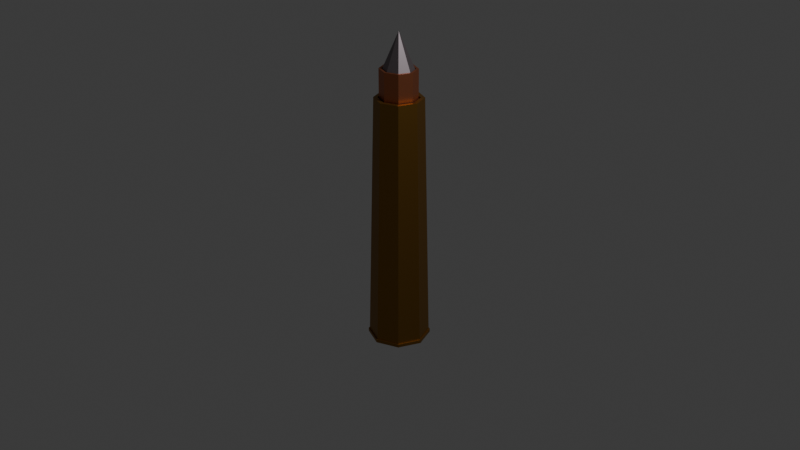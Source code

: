 # Source: Bullet.blend  (saved by Blender 4.5.90; exported with 4.5.12 LTS)
import bpy
from mathutils import Matrix  # noqa: F401  (used for matrix-valued properties, if any)

bpy.ops.wm.read_factory_settings(use_empty=True)
scene = bpy.context.scene
scene.name = 'Scene'

# ---- collections
col_collection = bpy.data.collections.new('Collection'); scene.collection.children.link(col_collection)

# ---- materials (node trees are filled in below, after node groups)
mat_bullet_casing = bpy.data.materials.new('Bullet Casing')
mat_bullet_bottom = bpy.data.materials.new('Bullet Bottom')
mat_bullet_casing_top = bpy.data.materials.new('Bullet Casing Top')
mat_bullet = bpy.data.materials.new('Bullet')

# ---- material node trees
mat_bullet_casing.use_nodes = True; mat_bullet_casing.node_tree.nodes.clear()
_N = mat_bullet_casing.node_tree.nodes; _L = mat_bullet_casing.node_tree.links
n0 = _N.new('ShaderNodeBsdfPrincipled'); n0.name = 'Principled BSDF'; n0.location = (-200, 100)
n0.inputs[0].default_value = (0.3278, 0.1714, 0.0382, 1.0)
n0.inputs[1].default_value = 1.0
n1 = _N.new('ShaderNodeOutputMaterial'); n1.name = 'Material Output'; n1.location = (200, 100)
_L.new(n0.outputs[0], n1.inputs[0])
n1.is_active_output = True
mat_bullet_bottom.use_nodes = True; mat_bullet_bottom.node_tree.nodes.clear()
_N = mat_bullet_bottom.node_tree.nodes; _L = mat_bullet_bottom.node_tree.links
n0 = _N.new('ShaderNodeBsdfPrincipled'); n0.name = 'Principled BSDF'; n0.location = (-200, 100)
n0.inputs[0].default_value = (0.5333, 0.1845, 0.08866, 1.0)
n1 = _N.new('ShaderNodeOutputMaterial'); n1.name = 'Material Output'; n1.location = (200, 100)
_L.new(n0.outputs[0], n1.inputs[0])
n1.is_active_output = True
mat_bullet_casing_top.use_nodes = True; mat_bullet_casing_top.node_tree.nodes.clear()
_N = mat_bullet_casing_top.node_tree.nodes; _L = mat_bullet_casing_top.node_tree.links
n0 = _N.new('ShaderNodeBsdfPrincipled'); n0.name = 'Principled BSDF'; n0.location = (-200, 100)
n0.inputs[0].default_value = (0.5333, 0.1845, 0.08866, 1.0)
n0.inputs[1].default_value = 1.0
n1 = _N.new('ShaderNodeOutputMaterial'); n1.name = 'Material Output'; n1.location = (200, 100)
_L.new(n0.outputs[0], n1.inputs[0])
n1.is_active_output = True
mat_bullet.use_nodes = True; mat_bullet.node_tree.nodes.clear()
_N = mat_bullet.node_tree.nodes; _L = mat_bullet.node_tree.links
n0 = _N.new('ShaderNodeBsdfPrincipled'); n0.name = 'Principled BSDF'; n0.location = (-200, 100)
n0.inputs[0].default_value = (0.2918, 0.2502, 0.2664, 1.0)
n0.inputs[1].default_value = 1.0
n1 = _N.new('ShaderNodeOutputMaterial'); n1.name = 'Material Output'; n1.location = (200, 100)
_L.new(n0.outputs[0], n1.inputs[0])
n1.is_active_output = True

# ---- world
world_world = bpy.data.worlds.new('World'); scene.world = world_world
world_world.use_nodes = True; world_world.node_tree.nodes.clear()
_N = world_world.node_tree.nodes; _L = world_world.node_tree.links
n0 = _N.new('ShaderNodeOutputWorld'); n0.name = 'World Output'; n0.location = (200, 100)
n1 = _N.new('ShaderNodeBackground'); n1.name = 'Background'; n1.location = (-200, 100)
n1.inputs[0].default_value = (0.05088, 0.05088, 0.05088, 1.0)
_L.new(n1.outputs[0], n0.inputs[0])
n0.is_active_output = True
world_world.color = (0.05088, 0.05088, 0.05088)
world_world.sun_shadow_jitter_overblur = 0.0

# ---- cameras
cam_camera = bpy.data.cameras.new('Camera')
cam_camera.clip_end = 100.0
cam_camera.ortho_scale = 7.314

# ---- lights
light_light = bpy.data.lights.new('Light', 'POINT')
light_light.energy = 1000.0
light_light.shadow_soft_size = 0.1

# ---- meshes
me_cylinder = bpy.data.meshes.new('Cylinder')
me_cylinder.from_pydata([(5.355e-09, 1.116, -1.0), (0.0, 0.8343, 1.0), (0.7894, 0.7894, -1.0), (0.59, 0.59, 1.0), (1.116, 0.0, -1.0), (0.8343, 0.0, 1.0), (0.7894, -0.7894, -1.0), (0.59, -0.59, 1.0), (5.355e-09, -1.116, -1.0), (0.0, -0.8343, 1.0), (-0.7894, -0.7894, -1.0), (-0.59, -0.59, 1.0), (-1.116, 0.0, -1.0), (-0.8343, 0.0, 1.0), (-0.7894, 0.7894, -1.0), (-0.59, 0.59, 1.0), (0.7071, 0.7071, 1.0), (0.0, 1.0, 1.0), (1.0, 0.0, 1.0), (0.7071, -0.7071, 1.0), (0.0, -1.0, 1.0), (-0.7071, -0.7071, 1.0), (-1.0, 0.0, 1.0), (-0.7071, 0.7071, 1.0), (0.59, 0.59, 1.0), (0.0, 0.8343, 1.0), (0.8343, 0.0, 1.0), (0.59, -0.59, 1.0), (0.0, -0.8343, 1.0), (-0.59, -0.59, 1.0), (-0.8343, 0.0, 1.0), (-0.59, 0.59, 1.0), (0.59, 0.59, 0.9846), (0.0, 0.8343, 0.9846), (0.8343, 0.0, 0.9846), (0.59, -0.59, 0.9846), (0.0, -0.8343, 0.9846), (-0.59, -0.59, 0.9846), (-0.8343, 0.0, 0.9846), (-0.59, 0.59, 0.9846), (2.794e-09, 1.25, -1.0), (0.8839, 0.8839, -1.0), (1.25, 0.0, -1.0), (0.8839, -0.8839, -1.0), (2.794e-09, -1.25, -1.0), (-0.8839, -0.8839, -1.0), (-1.25, 0.0, -1.0), (-0.8839, 0.8839, -1.0), (5.355e-09, 1.3, -1.0), (0.9194, 0.9194, -1.0), (1.3, 0.0, -1.0), (0.9194, -0.9194, -1.0), (5.355e-09, -1.3, -1.0), (-0.9194, -0.9194, -1.0), (-1.3, 0.0, -1.0), (-0.9194, 0.9194, -1.0), (2.794e-09, 0.8931, -0.9846), (0.6315, 0.6315, -0.9846), (0.8931, 0.0, -0.9846), (0.6315, -0.6315, -0.9846), (2.794e-09, -0.8931, -0.9846), (-0.6315, -0.6315, -0.9846), (-0.8931, 0.0, -0.9846), (-0.6315, 0.6315, -0.9846), (-0.8839, 0.8839, -1.026), (2.794e-09, 1.25, -1.026), (5.355e-09, 1.3, -1.026), (0.9194, 0.9194, -1.026), (1.3, 0.0, -1.026), (0.9194, -0.9194, -1.026), (5.355e-09, -1.3, -1.026), (-0.9194, -0.9194, -1.026), (-1.3, 0.0, -1.026), (-0.9194, 0.9194, -1.026), (5.355e-09, 1.116, -1.026), (0.7894, 0.7894, -1.026), (1.116, 0.0, -1.026), (0.7894, -0.7894, -1.026), (5.355e-09, -1.116, -1.026), (-0.7894, -0.7894, -1.026), (-1.116, 0.0, -1.026), (-0.7894, 0.7894, -1.026), (5.355e-09, 1.116, -1.0), (0.7894, 0.7894, -1.0), (1.116, 0.0, -1.0), (0.7894, -0.7894, -1.0), (5.355e-09, -1.116, -1.0), (-0.7894, -0.7894, -1.0), (-1.116, 0.0, -1.0), (-0.7894, 0.7894, -1.0), (2.794e-09, 0.8931, -0.9846), (0.6315, 0.6315, -0.9846), (0.8931, 0.0, -0.9846), (0.6315, -0.6315, -0.9846), (2.794e-09, -0.8931, -0.9846), (-0.6315, -0.6315, -0.9846), (-0.8931, 0.0, -0.9846), (-0.6315, 0.6315, -0.9846), (5.355e-09, 1.116, -1.037), (0.7894, 0.7894, -1.037), (1.116, 0.0, -1.037), (0.7894, -0.7894, -1.037), (5.355e-09, -1.116, -1.037), (-0.7894, -0.7894, -1.037), (-1.116, 0.0, -1.037), (-0.7894, 0.7894, -1.037), (2.794e-09, 0.8931, -1.022), (0.6315, 0.6315, -1.022), (0.8931, 0.0, -1.022), (0.6315, -0.6315, -1.022), (2.794e-09, -0.8931, -1.022), (-0.6315, -0.6315, -1.022), (-0.8931, 0.0, -1.022), (-0.6315, 0.6315, -1.022)], [], [(40, 17, 16, 41), (41, 16, 18, 42), (42, 18, 19, 43), (43, 19, 20, 44), (44, 20, 21, 45), (45, 21, 22, 46), (13, 11, 29, 30), (46, 22, 23, 47), (47, 23, 17, 40), (63, 62, 96, 97), (1, 3, 16, 17), (3, 5, 18, 16), (5, 7, 19, 18), (7, 9, 20, 19), (9, 11, 21, 20), (11, 13, 22, 21), (13, 15, 23, 22), (15, 1, 17, 23), (24, 25, 33, 32), (9, 7, 27, 28), (5, 3, 24, 26), (15, 13, 30, 31), (11, 9, 28, 29), (7, 5, 26, 27), (3, 1, 25, 24), (1, 15, 31, 25), (32, 33, 39, 38, 37, 36, 35, 34), (25, 31, 39, 33), (30, 29, 37, 38), (28, 27, 35, 36), (26, 24, 32, 34), (31, 30, 38, 39), (29, 28, 36, 37), (27, 26, 34, 35), (49, 48, 40, 41), (50, 49, 41, 42), (51, 50, 42, 43), (52, 51, 43, 44), (53, 52, 44, 45), (54, 53, 45, 46), (55, 54, 46, 47), (4, 2, 75, 76), (50, 51, 69, 68), (47, 40, 65, 64), (40, 48, 66, 65), (55, 14, 81, 73), (2, 0, 74, 75), (49, 50, 68, 67), (55, 47, 64, 73), (0, 14, 55, 48), (56, 57, 58, 59, 60, 61, 62, 63), (14, 0, 82, 89), (62, 61, 95, 96), (12, 14, 89, 88), (61, 60, 94, 95), (10, 12, 88, 87), (60, 59, 93, 94), (8, 10, 87, 86), (66, 73, 64, 65), (75, 74, 66, 67), (76, 75, 67, 68), (77, 76, 68, 69), (78, 77, 69, 70), (79, 78, 70, 71), (80, 79, 71, 72), (81, 80, 72, 73), (0, 48, 66, 74), (51, 52, 70, 69), (6, 4, 76, 77), (52, 53, 71, 70), (8, 6, 77, 78), (53, 54, 72, 71), (10, 8, 78, 79), (54, 55, 73, 72), (12, 10, 79, 80), (48, 55, 73, 66), (14, 12, 80, 81), (48, 49, 67, 66), (86, 87, 103, 102), (94, 93, 109, 110), (85, 86, 102, 101), (93, 92, 108, 109), (84, 85, 101, 100), (92, 91, 107, 108), (83, 84, 100, 99), (91, 90, 106, 107), (0, 2, 83, 82), (56, 63, 97, 90), (2, 4, 84, 83), (57, 56, 90, 91), (4, 6, 85, 84), (58, 57, 91, 92), (6, 8, 86, 85), (59, 58, 92, 93), (105, 98, 106, 113), (103, 104, 112, 111), (101, 102, 110, 109), (99, 100, 108, 107), (104, 105, 113, 112), (102, 103, 111, 110), (100, 101, 109, 108), (98, 99, 107, 106), (95, 94, 110, 111), (87, 88, 104, 103), (96, 95, 111, 112), (88, 89, 105, 104), (97, 96, 112, 113), (89, 82, 98, 105), (82, 83, 99, 98), (90, 97, 113, 106)])
me_cylinder.polygons.foreach_set('material_index', [0, 0, 0, 0, 0, 0, 0, 0, 0, 1, 0, 0, 0, 0, 0, 0, 0, 0, 0, 0, 0, 0, 0, 0, 0, 0, 0, 0, 0, 0, 0, 0, 0, 0, 0, 0, 0, 0, 0, 0, 0, 0, 0, 0, 0, 0, 0, 0, 0, 0, 1, 0, 1, 0, 1, 0, 1, 0, 0, 0, 0, 0, 0, 0, 0, 0, 0, 0, 0, 0, 0, 0, 0, 0, 0, 0, 0, 0, 0, 1, 0, 1, 0, 1, 0, 1, 0, 1, 0, 1, 0, 1, 0, 1, 0, 0, 0, 0, 0, 0, 0, 0, 1, 0, 1, 0, 1, 0, 0, 1])
_uv = me_cylinder.uv_layers.new(name='UVMap')
_uv.uv.foreach_set('vector', [1.0, 0.5, 1.0, 1.0, 0.875, 1.0, 0.875, 0.5, 0.875, 0.5, 0.875, 1.0, 0.75, 1.0, 0.75, 0.5, 0.75, 0.5, 0.75, 1.0, 0.625, 1.0, 0.625, 0.5, 0.625, 0.5, 0.625, 1.0, 0.5, 1.0, 0.5, 0.5, 0.5, 0.5, 0.5, 1.0, 0.375, 1.0, 0.375, 0.5, 0.375, 0.5, 0.375, 1.0, 0.25, 1.0, 0.25, 0.5, 0.04976, 0.25, 0.1084, 0.1084, 0.1084, 0.1084, 0.04976, 0.25, 0.25, 0.5, 0.25, 1.0, 0.125, 1.0, 0.125, 0.5, 0.125, 0.5, 0.125, 1.0, 0.0, 1.0, 0.0, 0.5, 0.6287, 0.3713, 0.5785, 0.25, 0.5785, 0.25, 0.6287, 0.3713, 0.25, 0.4502, 0.3916, 0.3916, 0.4197, 0.4197, 0.25, 0.49, 0.3916, 0.3916, 0.4502, 0.25, 0.49, 0.25, 0.4197, 0.4197, 0.4502, 0.25, 0.3916, 0.1084, 0.4197, 0.08029, 0.49, 0.25, 0.3916, 0.1084, 0.25, 0.04976, 0.25, 0.01, 0.4197, 0.08029, 0.25, 0.04976, 0.1084, 0.1084, 0.08029, 0.08029, 0.25, 0.01, 0.1084, 0.1084, 0.04976, 0.25, 0.01, 0.25, 0.08029, 0.08029, 0.04976, 0.25, 0.1084, 0.3916, 0.08029, 0.4197, 0.01, 0.25, 0.1084, 0.3916, 0.25, 0.4502, 0.25, 0.49, 0.08029, 0.4197, 0.3916, 0.3916, 0.25, 0.4502, 0.25, 0.4502, 0.3916, 0.3916, 0.25, 0.04976, 0.3916, 0.1084, 0.3916, 0.1084, 0.25, 0.04976, 0.4502, 0.25, 0.3916, 0.3916, 0.3916, 0.3916, 0.4502, 0.25, 0.1084, 0.3916, 0.04976, 0.25, 0.04976, 0.25, 0.1084, 0.3916, 0.1084, 0.1084, 0.25, 0.04976, 0.25, 0.04976, 0.1084, 0.1084, 0.3916, 0.1084, 0.4502, 0.25, 0.4502, 0.25, 0.3916, 0.1084, 0.3916, 0.3916, 0.25, 0.4502, 0.25, 0.4502, 0.3916, 0.3916, 0.25, 0.4502, 0.1084, 0.3916, 0.1084, 0.3916, 0.25, 0.4502, 0.3916, 0.3916, 0.25, 0.4502, 0.1084, 0.3916, 0.04976, 0.25, 0.1084, 0.1084, 0.25, 0.04976, 0.3916, 0.1084, 0.4502, 0.25, 0.25, 0.4502, 0.1084, 0.3916, 0.1084, 0.3916, 0.25, 0.4502, 0.04976, 0.25, 0.1084, 0.1084, 0.1084, 0.1084, 0.04976, 0.25, 0.25, 0.04976, 0.3916, 0.1084, 0.3916, 0.1084, 0.25, 0.04976, 0.4502, 0.25, 0.3916, 0.3916, 0.3916, 0.3916, 0.4502, 0.25, 0.1084, 0.3916, 0.04976, 0.25, 0.04976, 0.25, 0.1084, 0.3916, 0.1084, 0.1084, 0.25, 0.04976, 0.25, 0.04976, 0.1084, 0.1084, 0.3916, 0.1084, 0.4502, 0.25, 0.4502, 0.25, 0.3916, 0.1084, 0.8912, 0.3912, 0.75, 0.4497, 0.75, 0.49, 0.9197, 0.4197, 0.9497, 0.25, 0.8912, 0.3912, 0.9197, 0.4197, 0.99, 0.25, 0.8912, 0.1088, 0.9497, 0.25, 0.99, 0.25, 0.9197, 0.08029, 0.75, 0.05028, 0.8912, 0.1088, 0.9197, 0.08029, 0.75, 0.01, 0.6088, 0.1088, 0.75, 0.05028, 0.75, 0.01, 0.5803, 0.08029, 0.5503, 0.25, 0.6088, 0.1088, 0.5803, 0.08029, 0.51, 0.25, 0.6088, 0.3912, 0.5503, 0.25, 0.51, 0.25, 0.5803, 0.4197, 0.9215, 0.25, 0.8713, 0.3713, 0.8713, 0.3713, 0.9215, 0.25, 0.9497, 0.25, 0.8912, 0.1088, 0.8912, 0.1088, 0.9497, 0.25, 0.125, 0.5, 0.0, 0.5, 0.0, 0.5, 0.125, 0.5, 0.75, 0.49, 0.75, 0.4497, 0.75, 0.4497, 0.75, 0.49, 0.6088, 0.3912, 0.6287, 0.3713, 0.6287, 0.3713, 0.6088, 0.3912, 0.8713, 0.3713, 0.75, 0.4215, 0.75, 0.4215, 0.8713, 0.3713, 0.8912, 0.3912, 0.9497, 0.25, 0.9497, 0.25, 0.8912, 0.3912, 0.6088, 0.3912, 0.5803, 0.4197, 0.5803, 0.4197, 0.6088, 0.3912, 0.75, 0.4215, 0.6287, 0.3713, 0.6088, 0.3912, 0.75, 0.4497, 0.75, 0.4215, 0.8713, 0.3713, 0.9215, 0.25, 0.8713, 0.1287, 0.75, 0.07853, 0.6287, 0.1287, 0.5785, 0.25, 0.6287, 0.3713, 0.6287, 0.3713, 0.75, 0.4215, 0.75, 0.4215, 0.6287, 0.3713, 0.5785, 0.25, 0.6287, 0.1287, 0.6287, 0.1287, 0.5785, 0.25, 0.5785, 0.25, 0.6287, 0.3713, 0.6287, 0.3713, 0.5785, 0.25, 0.6287, 0.1287, 0.75, 0.07853, 0.75, 0.07853, 0.6287, 0.1287, 0.6287, 0.1287, 0.5785, 0.25, 0.5785, 0.25, 0.6287, 0.1287, 0.75, 0.07853, 0.8713, 0.1287, 0.8713, 0.1287, 0.75, 0.07853, 0.75, 0.07853, 0.6287, 0.1287, 0.6287, 0.1287, 0.75, 0.07853, 0.75, 0.4497, 0.6088, 0.3912, 0.5803, 0.4197, 0.75, 0.49, 0.8713, 0.3713, 0.75, 0.4215, 0.75, 0.4497, 0.8912, 0.3912, 0.9215, 0.25, 0.8713, 0.3713, 0.8912, 0.3912, 0.9497, 0.25, 0.8713, 0.1287, 0.9215, 0.25, 0.9497, 0.25, 0.8912, 0.1088, 0.75, 0.07853, 0.8713, 0.1287, 0.8912, 0.1088, 0.75, 0.05028, 0.6287, 0.1287, 0.75, 0.07853, 0.75, 0.05028, 0.6088, 0.1088, 0.5785, 0.25, 0.6287, 0.1287, 0.6088, 0.1088, 0.5503, 0.25, 0.6287, 0.3713, 0.5785, 0.25, 0.5503, 0.25, 0.6088, 0.3912, 0.75, 0.4215, 0.75, 0.4497, 0.75, 0.4497, 0.75, 0.4215, 0.8912, 0.1088, 0.75, 0.05028, 0.75, 0.05028, 0.8912, 0.1088, 0.8713, 0.1287, 0.9215, 0.25, 0.9215, 0.25, 0.8713, 0.1287, 0.75, 0.05028, 0.6088, 0.1088, 0.6088, 0.1088, 0.75, 0.05028, 0.75, 0.07853, 0.8713, 0.1287, 0.8713, 0.1287, 0.75, 0.07853, 0.6088, 0.1088, 0.5503, 0.25, 0.5503, 0.25, 0.6088, 0.1088, 0.6287, 0.1287, 0.75, 0.07853, 0.75, 0.07853, 0.6287, 0.1287, 0.5503, 0.25, 0.6088, 0.3912, 0.6088, 0.3912, 0.5503, 0.25, 0.5785, 0.25, 0.6287, 0.1287, 0.6287, 0.1287, 0.5785, 0.25, 0.75, 0.4497, 0.6088, 0.3912, 0.6088, 0.3912, 0.75, 0.4497, 0.6287, 0.3713, 0.5785, 0.25, 0.5785, 0.25, 0.6287, 0.3713, 0.75, 0.4497, 0.8912, 0.3912, 0.8912, 0.3912, 0.75, 0.4497, 0.75, 0.07853, 0.6287, 0.1287, 0.6287, 0.1287, 0.75, 0.07853, 0.75, 0.07853, 0.8713, 0.1287, 0.8713, 0.1287, 0.75, 0.07853, 0.8713, 0.1287, 0.75, 0.07853, 0.75, 0.07853, 0.8713, 0.1287, 0.8713, 0.1287, 0.9215, 0.25, 0.9215, 0.25, 0.8713, 0.1287, 0.9215, 0.25, 0.8713, 0.1287, 0.8713, 0.1287, 0.9215, 0.25, 0.9215, 0.25, 0.8713, 0.3713, 0.8713, 0.3713, 0.9215, 0.25, 0.8713, 0.3713, 0.9215, 0.25, 0.9215, 0.25, 0.8713, 0.3713, 0.8713, 0.3713, 0.75, 0.4215, 0.75, 0.4215, 0.8713, 0.3713, 0.75, 0.4215, 0.8713, 0.3713, 0.8713, 0.3713, 0.75, 0.4215, 0.75, 0.4215, 0.6287, 0.3713, 0.6287, 0.3713, 0.75, 0.4215, 0.8713, 0.3713, 0.9215, 0.25, 0.9215, 0.25, 0.8713, 0.3713, 0.8713, 0.3713, 0.75, 0.4215, 0.75, 0.4215, 0.8713, 0.3713, 0.9215, 0.25, 0.8713, 0.1287, 0.8713, 0.1287, 0.9215, 0.25, 0.9215, 0.25, 0.8713, 0.3713, 0.8713, 0.3713, 0.9215, 0.25, 0.8713, 0.1287, 0.75, 0.07853, 0.75, 0.07853, 0.8713, 0.1287, 0.8713, 0.1287, 0.9215, 0.25, 0.9215, 0.25, 0.8713, 0.1287, 0.6287, 0.3713, 0.75, 0.4215, 0.75, 0.4215, 0.6287, 0.3713, 0.6287, 0.1287, 0.5785, 0.25, 0.5785, 0.25, 0.6287, 0.1287, 0.8713, 0.1287, 0.75, 0.07853, 0.75, 0.07853, 0.8713, 0.1287, 0.8713, 0.3713, 0.9215, 0.25, 0.9215, 0.25, 0.8713, 0.3713, 0.5785, 0.25, 0.6287, 0.3713, 0.6287, 0.3713, 0.5785, 0.25, 0.75, 0.07853, 0.6287, 0.1287, 0.6287, 0.1287, 0.75, 0.07853, 0.9215, 0.25, 0.8713, 0.1287, 0.8713, 0.1287, 0.9215, 0.25, 0.75, 0.4215, 0.8713, 0.3713, 0.8713, 0.3713, 0.75, 0.4215, 0.6287, 0.1287, 0.75, 0.07853, 0.75, 0.07853, 0.6287, 0.1287, 0.6287, 0.1287, 0.5785, 0.25, 0.5785, 0.25, 0.6287, 0.1287, 0.5785, 0.25, 0.6287, 0.1287, 0.6287, 0.1287, 0.5785, 0.25, 0.5785, 0.25, 0.6287, 0.3713, 0.6287, 0.3713, 0.5785, 0.25, 0.6287, 0.3713, 0.5785, 0.25, 0.5785, 0.25, 0.6287, 0.3713, 0.6287, 0.3713, 0.75, 0.4215, 0.75, 0.4215, 0.6287, 0.3713, 0.75, 0.4215, 0.8713, 0.3713, 0.8713, 0.3713, 0.75, 0.4215, 0.75, 0.4215, 0.6287, 0.3713, 0.6287, 0.3713, 0.75, 0.4215])
me_cylinder.materials.append(mat_bullet_casing)
me_cylinder.materials.append(mat_bullet_bottom)
me_cylinder.update()
me_cylinder_001 = bpy.data.meshes.new('Cylinder.001')
me_cylinder_001.from_pydata([(0.0, 1.0, -1.0), (0.0, 0.8759, 1.0), (0.7071, 0.7071, -1.0), (0.6193, 0.6193, 1.0), (1.0, 0.0, -1.0), (0.8759, 0.0, 1.0), (0.7071, -0.7071, -1.0), (0.6193, -0.6193, 1.0), (0.0, -1.0, -1.0), (0.0, -0.8759, 1.0), (-0.7071, -0.7071, -1.0), (-0.6193, -0.6193, 1.0), (-1.0, 0.0, -1.0), (-0.8759, 0.0, 1.0), (-0.7071, 0.7071, -1.0), (-0.6193, 0.6193, 1.0), (0.7071, 0.7071, 1.0), (0.0, 1.0, 1.0), (1.0, 0.0, 1.0), (0.7071, -0.7071, 1.0), (0.0, -1.0, 1.0), (-0.7071, -0.7071, 1.0), (-1.0, 0.0, 1.0), (-0.7071, 0.7071, 1.0), (0.6193, 0.6193, 0.905), (0.0, 0.8759, 0.905), (0.8759, 0.0, 0.905), (0.6193, -0.6193, 0.905), (0.0, -0.8759, 0.905), (-0.6193, -0.6193, 0.905), (-0.8759, 0.0, 0.905), (-0.6193, 0.6193, 0.905), (3.725e-09, 0.0, 2.129)], [], [(0, 17, 16, 2), (2, 16, 18, 4), (4, 18, 19, 6), (6, 19, 20, 8), (8, 20, 21, 10), (10, 21, 22, 12), (11, 9, 28, 29), (12, 22, 23, 14), (14, 23, 17, 0), (0, 2, 4, 6, 8, 10, 12, 14), (1, 3, 16, 17), (3, 5, 18, 16), (5, 7, 19, 18), (7, 9, 20, 19), (9, 11, 21, 20), (11, 13, 22, 21), (13, 15, 23, 22), (15, 1, 17, 23), (31, 30, 32), (7, 5, 26, 27), (3, 1, 25, 24), (1, 15, 31, 25), (13, 11, 29, 30), (9, 7, 27, 28), (5, 3, 24, 26), (15, 13, 30, 31), (29, 28, 32), (27, 26, 32), (24, 25, 32), (25, 31, 32), (30, 29, 32), (28, 27, 32), (26, 24, 32)])
me_cylinder_001.polygons.foreach_set('material_index', [0, 0, 0, 0, 0, 0, 0, 0, 0, 0, 0, 0, 0, 0, 0, 0, 0, 0, 1, 0, 0, 0, 0, 0, 0, 0, 1, 1, 1, 1, 1, 1, 1])
_uv = me_cylinder_001.uv_layers.new(name='UVMap')
_uv.uv.foreach_set('vector', [1.0, 0.5, 1.0, 1.0, 0.875, 1.0, 0.875, 0.5, 0.875, 0.5, 0.875, 1.0, 0.75, 1.0, 0.75, 0.5, 0.75, 0.5, 0.75, 1.0, 0.625, 1.0, 0.625, 0.5, 0.625, 0.5, 0.625, 1.0, 0.5, 1.0, 0.5, 0.5, 0.5, 0.5, 0.5, 1.0, 0.375, 1.0, 0.375, 0.5, 0.375, 0.5, 0.375, 1.0, 0.25, 1.0, 0.25, 0.5, 0.1014, 0.1014, 0.25, 0.03979, 0.25, 0.03979, 0.1014, 0.1014, 0.25, 0.5, 0.25, 1.0, 0.125, 1.0, 0.125, 0.5, 0.125, 0.5, 0.125, 1.0, 0.0, 1.0, 0.0, 0.5, 0.75, 0.49, 0.9197, 0.4197, 0.99, 0.25, 0.9197, 0.08029, 0.75, 0.01, 0.5803, 0.08029, 0.51, 0.25, 0.5803, 0.4197, 0.25, 0.4602, 0.3986, 0.3986, 0.4197, 0.4197, 0.25, 0.49, 0.3986, 0.3986, 0.4602, 0.25, 0.49, 0.25, 0.4197, 0.4197, 0.4602, 0.25, 0.3986, 0.1014, 0.4197, 0.08029, 0.49, 0.25, 0.3986, 0.1014, 0.25, 0.03979, 0.25, 0.01, 0.4197, 0.08029, 0.25, 0.03979, 0.1014, 0.1014, 0.08029, 0.08029, 0.25, 0.01, 0.1014, 0.1014, 0.03979, 0.25, 0.01, 0.25, 0.08029, 0.08029, 0.03979, 0.25, 0.1014, 0.3986, 0.08029, 0.4197, 0.01, 0.25, 0.1014, 0.3986, 0.25, 0.4602, 0.25, 0.49, 0.08029, 0.4197, 0.1014, 0.3986, 0.03979, 0.25, 0.1014, 0.3986, 0.3986, 0.1014, 0.4602, 0.25, 0.4602, 0.25, 0.3986, 0.1014, 0.3986, 0.3986, 0.25, 0.4602, 0.25, 0.4602, 0.3986, 0.3986, 0.25, 0.4602, 0.1014, 0.3986, 0.1014, 0.3986, 0.25, 0.4602, 0.03979, 0.25, 0.1014, 0.1014, 0.1014, 0.1014, 0.03979, 0.25, 0.25, 0.03979, 0.3986, 0.1014, 0.3986, 0.1014, 0.25, 0.03979, 0.4602, 0.25, 0.3986, 0.3986, 0.3986, 0.3986, 0.4602, 0.25, 0.1014, 0.3986, 0.03979, 0.25, 0.03979, 0.25, 0.1014, 0.3986, 0.1014, 0.1014, 0.25, 0.03979, 0.1014, 0.1014, 0.3986, 0.1014, 0.4602, 0.25, 0.3986, 0.1014, 0.3986, 0.3986, 0.25, 0.4602, 0.3986, 0.3986, 0.25, 0.4602, 0.1014, 0.3986, 0.25, 0.4602, 0.03979, 0.25, 0.1014, 0.1014, 0.03979, 0.25, 0.25, 0.03979, 0.3986, 0.1014, 0.25, 0.03979, 0.4602, 0.25, 0.3986, 0.3986, 0.4602, 0.25])
me_cylinder_001.materials.append(mat_bullet_casing_top)
me_cylinder_001.materials.append(mat_bullet)
me_cylinder_001.update()

# ---- objects
ob_light = bpy.data.objects.new('Light', light_light)
ob_camera = bpy.data.objects.new('Camera', cam_camera)
ob_cylinder = bpy.data.objects.new('Cylinder', me_cylinder)
ob_cylinder_001 = bpy.data.objects.new('Cylinder.001', me_cylinder_001)

# ---- transforms, parenting, visibility, modifiers, constraints
ob_light.location = (4.076, 1.005, 5.904)
ob_light.rotation_euler = (0.6503, 0.05522, 1.866)
ob_light.lock_rotations_4d = False
ob_light.empty_display_type = 'ARROWS'
ob_light.color = (0.0, 0.0, 0.0, 0.0)
ob_light.lineart.crease_threshold = 0.0
ob_camera.location = (7.359, -6.926, 4.958)
ob_camera.rotation_euler = (1.109, 0.0, 0.8149)
ob_camera.lock_rotations_4d = False
ob_camera.empty_display_type = 'ARROWS'
ob_camera.color = (0.0, 0.0, 0.0, 0.0)
ob_camera.display_type = 'WIRE'
ob_camera.lineart.crease_threshold = 0.0
ob_cylinder.location = (0.0, 0.0, 0.0)
ob_cylinder.scale = (0.25, 0.25, 1.3)
ob_cylinder_001.location = (-0.004246, -0.00217, 1.265)
ob_cylinder_001.scale = (0.1957, 0.1888, 0.3245)

# ---- collection membership
col_collection.objects.link(ob_light)
col_collection.objects.link(ob_camera)
col_collection.objects.link(ob_cylinder)
col_collection.objects.link(ob_cylinder_001)

# ---- scene / render settings (as saved in the file)
scene.camera = ob_camera
scene.frame_start = 1; scene.frame_end = 250; scene.frame_set(1)
scene.render.engine = 'BLENDER_EEVEE_NEXT'
bpy.context.view_layer.update()
